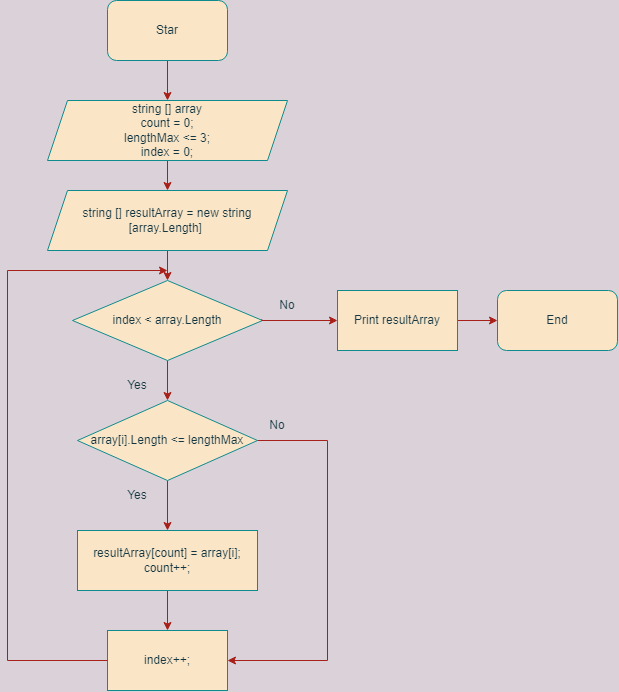

The diagram above was exported from draw.io. Its source (the exported page's mxGraphModel, read from the mxfile embedded in the PNG):
<mxGraphModel dx="683" dy="398" grid="1" gridSize="10" guides="1" tooltips="1" connect="1" arrows="1" fold="1" page="1" pageScale="1" pageWidth="827" pageHeight="1169" background="#DAD2D8" math="0" shadow="0">
  <root>
    <mxCell id="0" />
    <mxCell id="1" parent="0" />
    <mxCell id="6qf07R0ZFCjNxPsFBw8Q-5" value="" style="edgeStyle=orthogonalEdgeStyle;rounded=0;orthogonalLoop=1;jettySize=auto;html=1;labelBackgroundColor=#DAD2D8;strokeColor=#A8201A;fontColor=#143642;" edge="1" parent="1" source="6qf07R0ZFCjNxPsFBw8Q-1" target="6qf07R0ZFCjNxPsFBw8Q-2">
      <mxGeometry relative="1" as="geometry" />
    </mxCell>
    <mxCell id="6qf07R0ZFCjNxPsFBw8Q-1" value="Star" style="rounded=1;whiteSpace=wrap;html=1;fillColor=#FAE5C7;strokeColor=#0F8B8D;fontColor=#143642;" vertex="1" parent="1">
      <mxGeometry x="300" y="20" width="120" height="60" as="geometry" />
    </mxCell>
    <mxCell id="6qf07R0ZFCjNxPsFBw8Q-7" value="" style="edgeStyle=orthogonalEdgeStyle;rounded=0;orthogonalLoop=1;jettySize=auto;html=1;labelBackgroundColor=#DAD2D8;strokeColor=#A8201A;fontColor=#143642;" edge="1" parent="1" source="6qf07R0ZFCjNxPsFBw8Q-2" target="6qf07R0ZFCjNxPsFBw8Q-6">
      <mxGeometry relative="1" as="geometry" />
    </mxCell>
    <mxCell id="6qf07R0ZFCjNxPsFBw8Q-2" value="string [] array&lt;br&gt;count = 0;&lt;br&gt;lengthMax &amp;lt;= 3;&lt;br&gt;index = 0;" style="shape=parallelogram;perimeter=parallelogramPerimeter;whiteSpace=wrap;html=1;fixedSize=1;fillColor=#FAE5C7;strokeColor=#0F8B8D;fontColor=#143642;" vertex="1" parent="1">
      <mxGeometry x="240" y="120" width="240" height="60" as="geometry" />
    </mxCell>
    <mxCell id="6qf07R0ZFCjNxPsFBw8Q-9" value="" style="edgeStyle=orthogonalEdgeStyle;rounded=0;orthogonalLoop=1;jettySize=auto;html=1;labelBackgroundColor=#DAD2D8;strokeColor=#A8201A;fontColor=#143642;" edge="1" parent="1" source="6qf07R0ZFCjNxPsFBw8Q-6" target="6qf07R0ZFCjNxPsFBw8Q-8">
      <mxGeometry relative="1" as="geometry" />
    </mxCell>
    <mxCell id="6qf07R0ZFCjNxPsFBw8Q-6" value="string [] resultArray = new string [array.Length]&amp;nbsp;" style="shape=parallelogram;perimeter=parallelogramPerimeter;whiteSpace=wrap;html=1;fixedSize=1;fillColor=#FAE5C7;strokeColor=#0F8B8D;fontColor=#143642;" vertex="1" parent="1">
      <mxGeometry x="240" y="210" width="240" height="60" as="geometry" />
    </mxCell>
    <mxCell id="6qf07R0ZFCjNxPsFBw8Q-11" value="" style="edgeStyle=orthogonalEdgeStyle;rounded=0;orthogonalLoop=1;jettySize=auto;html=1;labelBackgroundColor=#DAD2D8;strokeColor=#A8201A;fontColor=#143642;" edge="1" parent="1" source="6qf07R0ZFCjNxPsFBw8Q-8" target="6qf07R0ZFCjNxPsFBw8Q-10">
      <mxGeometry relative="1" as="geometry" />
    </mxCell>
    <mxCell id="6qf07R0ZFCjNxPsFBw8Q-8" value="index &amp;lt; array.Length" style="rhombus;whiteSpace=wrap;html=1;fillColor=#FAE5C7;strokeColor=#0F8B8D;fontColor=#143642;" vertex="1" parent="1">
      <mxGeometry x="265" y="300" width="190" height="80" as="geometry" />
    </mxCell>
    <mxCell id="6qf07R0ZFCjNxPsFBw8Q-15" value="" style="edgeStyle=orthogonalEdgeStyle;rounded=0;orthogonalLoop=1;jettySize=auto;html=1;labelBackgroundColor=#DAD2D8;strokeColor=#A8201A;fontColor=#143642;" edge="1" parent="1" source="6qf07R0ZFCjNxPsFBw8Q-10" target="6qf07R0ZFCjNxPsFBw8Q-14">
      <mxGeometry relative="1" as="geometry" />
    </mxCell>
    <mxCell id="6qf07R0ZFCjNxPsFBw8Q-10" value="array[i].Length &amp;lt;= lengthMax" style="rhombus;whiteSpace=wrap;html=1;fillColor=#FAE5C7;strokeColor=#0F8B8D;fontColor=#143642;" vertex="1" parent="1">
      <mxGeometry x="270" y="420" width="180" height="80" as="geometry" />
    </mxCell>
    <mxCell id="6qf07R0ZFCjNxPsFBw8Q-12" value="Yes" style="text;html=1;strokeColor=none;fillColor=none;align=center;verticalAlign=middle;whiteSpace=wrap;rounded=0;fontColor=#143642;" vertex="1" parent="1">
      <mxGeometry x="300" y="390" width="60" height="30" as="geometry" />
    </mxCell>
    <mxCell id="6qf07R0ZFCjNxPsFBw8Q-23" value="" style="edgeStyle=orthogonalEdgeStyle;rounded=0;orthogonalLoop=1;jettySize=auto;html=1;exitX=0.072;exitY=0.956;exitDx=0;exitDy=0;exitPerimeter=0;labelBackgroundColor=#DAD2D8;strokeColor=#A8201A;fontColor=#143642;" edge="1" parent="1" source="6qf07R0ZFCjNxPsFBw8Q-13" target="6qf07R0ZFCjNxPsFBw8Q-22">
      <mxGeometry relative="1" as="geometry">
        <Array as="points">
          <mxPoint x="454" y="340" />
        </Array>
      </mxGeometry>
    </mxCell>
    <mxCell id="6qf07R0ZFCjNxPsFBw8Q-13" value="No" style="text;html=1;strokeColor=none;fillColor=none;align=center;verticalAlign=middle;whiteSpace=wrap;rounded=0;fontColor=#143642;" vertex="1" parent="1">
      <mxGeometry x="450" y="310" width="60" height="30" as="geometry" />
    </mxCell>
    <mxCell id="6qf07R0ZFCjNxPsFBw8Q-19" value="" style="edgeStyle=orthogonalEdgeStyle;rounded=0;orthogonalLoop=1;jettySize=auto;html=1;labelBackgroundColor=#DAD2D8;strokeColor=#A8201A;fontColor=#143642;" edge="1" parent="1" source="6qf07R0ZFCjNxPsFBw8Q-14" target="6qf07R0ZFCjNxPsFBw8Q-18">
      <mxGeometry relative="1" as="geometry" />
    </mxCell>
    <mxCell id="6qf07R0ZFCjNxPsFBw8Q-14" value="resultArray[count] = array[i];&lt;br&gt;count++;" style="whiteSpace=wrap;html=1;fillColor=#FAE5C7;strokeColor=#0F8B8D;fontColor=#143642;" vertex="1" parent="1">
      <mxGeometry x="270" y="550" width="180" height="60" as="geometry" />
    </mxCell>
    <mxCell id="6qf07R0ZFCjNxPsFBw8Q-16" value="Yes" style="text;html=1;strokeColor=none;fillColor=none;align=center;verticalAlign=middle;whiteSpace=wrap;rounded=0;fontColor=#143642;" vertex="1" parent="1">
      <mxGeometry x="300" y="500" width="60" height="30" as="geometry" />
    </mxCell>
    <mxCell id="6qf07R0ZFCjNxPsFBw8Q-17" value="No" style="text;html=1;strokeColor=none;fillColor=none;align=center;verticalAlign=middle;whiteSpace=wrap;rounded=0;fontColor=#143642;" vertex="1" parent="1">
      <mxGeometry x="440" y="430" width="60" height="30" as="geometry" />
    </mxCell>
    <mxCell id="6qf07R0ZFCjNxPsFBw8Q-18" value="index++;" style="whiteSpace=wrap;html=1;fillColor=#FAE5C7;strokeColor=#0F8B8D;fontColor=#143642;" vertex="1" parent="1">
      <mxGeometry x="300" y="650" width="120" height="60" as="geometry" />
    </mxCell>
    <mxCell id="6qf07R0ZFCjNxPsFBw8Q-20" value="" style="endArrow=classic;html=1;rounded=0;entryX=1;entryY=0.5;entryDx=0;entryDy=0;entryPerimeter=0;labelBackgroundColor=#DAD2D8;strokeColor=#A8201A;fontColor=#143642;" edge="1" parent="1" target="6qf07R0ZFCjNxPsFBw8Q-18">
      <mxGeometry width="50" height="50" relative="1" as="geometry">
        <mxPoint x="450" y="460" as="sourcePoint" />
        <mxPoint x="420" y="670" as="targetPoint" />
        <Array as="points">
          <mxPoint x="520" y="460" />
          <mxPoint x="520" y="680" />
        </Array>
      </mxGeometry>
    </mxCell>
    <mxCell id="6qf07R0ZFCjNxPsFBw8Q-21" value="" style="endArrow=classic;html=1;rounded=0;exitX=0;exitY=0.5;exitDx=0;exitDy=0;labelBackgroundColor=#DAD2D8;strokeColor=#A8201A;fontColor=#143642;" edge="1" parent="1" source="6qf07R0ZFCjNxPsFBw8Q-18">
      <mxGeometry width="50" height="50" relative="1" as="geometry">
        <mxPoint x="390" y="620" as="sourcePoint" />
        <mxPoint x="360" y="290" as="targetPoint" />
        <Array as="points">
          <mxPoint x="200" y="680" />
          <mxPoint x="200" y="290" />
        </Array>
      </mxGeometry>
    </mxCell>
    <mxCell id="6qf07R0ZFCjNxPsFBw8Q-25" value="" style="edgeStyle=orthogonalEdgeStyle;rounded=0;orthogonalLoop=1;jettySize=auto;html=1;labelBackgroundColor=#DAD2D8;strokeColor=#A8201A;fontColor=#143642;" edge="1" parent="1" source="6qf07R0ZFCjNxPsFBw8Q-22" target="6qf07R0ZFCjNxPsFBw8Q-24">
      <mxGeometry relative="1" as="geometry" />
    </mxCell>
    <mxCell id="6qf07R0ZFCjNxPsFBw8Q-22" value="Print resultArray" style="whiteSpace=wrap;html=1;fillColor=#FAE5C7;strokeColor=#0F8B8D;fontColor=#143642;" vertex="1" parent="1">
      <mxGeometry x="530" y="310" width="120" height="60" as="geometry" />
    </mxCell>
    <mxCell id="6qf07R0ZFCjNxPsFBw8Q-24" value="End" style="rounded=1;whiteSpace=wrap;html=1;fillColor=#FAE5C7;strokeColor=#0F8B8D;fontColor=#143642;" vertex="1" parent="1">
      <mxGeometry x="690" y="310" width="120" height="60" as="geometry" />
    </mxCell>
  </root>
</mxGraphModel>